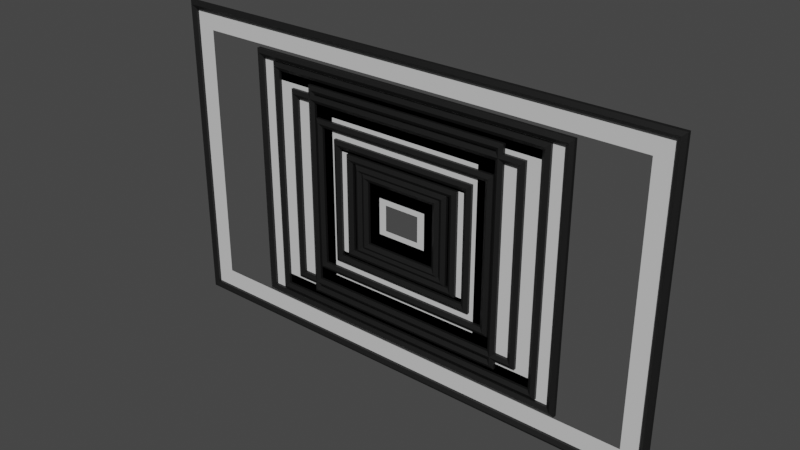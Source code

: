 # Source: simplePictureFrames.blend  (saved by Blender 3.1.7; exported with 4.5.12 LTS)
import bpy
from mathutils import Matrix  # noqa: F401  (used for matrix-valued properties, if any)

bpy.ops.wm.read_factory_settings(use_empty=True)
scene = bpy.context.scene
scene.name = 'Scene'

# ---- collections
col_collection = bpy.data.collections.new('Collection'); scene.collection.children.link(col_collection)

# ---- materials (node trees are filled in below, after node groups)
mat_blackplastic = bpy.data.materials.new('blackPlastic')
mat_blackplastic.use_transparent_shadow = False
mat_whitematte = bpy.data.materials.new('whiteMatte')
mat_whitematte.use_transparent_shadow = False

# ---- material node trees
mat_blackplastic.use_nodes = True; mat_blackplastic.node_tree.nodes.clear()
_N = mat_blackplastic.node_tree.nodes; _L = mat_blackplastic.node_tree.links
n0 = _N.new('ShaderNodeBsdfPrincipled'); n0.name = 'Principled BSDF'; n0.location = (10, 300)
n0.distribution = 'GGX'
n0.subsurface_method = 'RANDOM_WALK_SKIN'
n0.inputs[0].default_value = (0.005988, 0.005988, 0.005988, 1.0)
n0.inputs[3].default_value = 1.45
n0.inputs[27].default_value = (0.0, 0.0, 0.0, 1.0)
n0.inputs[28].default_value = 1.0
n1 = _N.new('ShaderNodeOutputMaterial'); n1.name = 'Material Output'; n1.location = (300, 300)
_L.new(n0.outputs[0], n1.inputs[0])
n1.is_active_output = True
mat_whitematte.use_nodes = True; mat_whitematte.node_tree.nodes.clear()
_N = mat_whitematte.node_tree.nodes; _L = mat_whitematte.node_tree.links
n0 = _N.new('ShaderNodeBsdfPrincipled'); n0.name = 'Principled BSDF'; n0.location = (10, 300)
n0.distribution = 'GGX'
n0.subsurface_method = 'RANDOM_WALK_SKIN'
n0.inputs[0].default_value = (0.6638, 0.6638, 0.6638, 1.0)
n0.inputs[2].default_value = 0.8
n0.inputs[3].default_value = 1.45
n0.inputs[27].default_value = (0.0, 0.0, 0.0, 1.0)
n0.inputs[28].default_value = 1.0
n1 = _N.new('ShaderNodeOutputMaterial'); n1.name = 'Material Output'; n1.location = (300, 300)
_L.new(n0.outputs[0], n1.inputs[0])
n1.is_active_output = True

# ---- world
world_world = bpy.data.worlds.new('World'); scene.world = world_world
world_world.use_nodes = True; world_world.node_tree.nodes.clear()
_N = world_world.node_tree.nodes; _L = world_world.node_tree.links
n0 = _N.new('ShaderNodeOutputWorld'); n0.name = 'World Output'; n0.location = (300, 300)
n1 = _N.new('ShaderNodeBackground'); n1.name = 'Background'; n1.location = (10, 300)
n1.inputs[0].default_value = (0.05088, 0.05088, 0.05088, 1.0)
_L.new(n1.outputs[0], n0.inputs[0])
n0.is_active_output = True
world_world.color = (0.05088, 0.05088, 0.05088)
world_world.use_sun_shadow = False
world_world.sun_shadow_jitter_overblur = 0.0

# ---- meshes
me_simpleframea0 = bpy.data.meshes.new('simpleFrameA0')
me_simpleframea0.from_pydata([(0.5945, -0.004, -0.4205), (0.5945, -0.004, 0.4205), (0.0, -0.004, -0.4205), (0.0, -0.004, 0.4205), (0.6707, -0.015, 0.4967), (0.0, -0.015, 0.4967), (0.6707, -0.015, -0.4967), (0.0, -0.015, -0.4967), (0.7007, -0.015, 0.5267), (0.0, -0.015, 0.5267), (0.7007, -0.015, -0.5267), (0.0, -0.015, -0.5267), (0.6857, -0.0244, 0.5117), (0.0, -0.0244, 0.5117), (0.0, -0.0244, -0.5117), (0.6857, -0.0244, -0.5117), (0.6707, -0.004, 0.4967), (0.0, -0.004, 0.4967), (0.0, -0.004, -0.4967), (0.6707, -0.004, -0.4967), (0.6707, -0.004, 0.4967), (0.0, -0.004, 0.4967), (0.6707, -0.004, -0.4967), (0.0, -0.004, -0.4967), (0.7007, 0.0, 0.5267), (0.0, 0.0, 0.5267), (0.7007, 0.0, -0.5267), (0.0, 0.0, -0.5267), (-0.5945, -0.004, -0.4205), (-0.5945, -0.004, 0.4205), (-0.6707, -0.015, 0.4967), (-0.6707, -0.015, -0.4967), (-0.7007, -0.015, 0.5267), (-0.7007, -0.015, -0.5267), (-0.6857, -0.0244, 0.5117), (-0.6857, -0.0244, -0.5117), (-0.6707, -0.004, 0.4967), (-0.6707, -0.004, -0.4967), (-0.6707, -0.004, 0.4967), (-0.6707, -0.004, -0.4967), (-0.7007, 0.0, 0.5267), (-0.7007, 0.0, -0.5267)], [], [(3, 1, 16, 17), (0, 2, 18, 19), (0, 19, 16, 1), (13, 12, 8, 9), (15, 14, 11, 10), (15, 10, 8, 12), (6, 15, 12, 4), (6, 7, 14, 15), (5, 4, 12, 13), (7, 6, 22, 23), (10, 11, 27, 26), (4, 5, 21, 20), (8, 10, 26, 24), (6, 4, 20, 22), (9, 8, 24, 25), (3, 17, 36, 29), (28, 37, 18, 2), (28, 29, 36, 37), (13, 9, 32, 34), (35, 33, 11, 14), (35, 34, 32, 33), (31, 30, 34, 35), (31, 35, 14, 7), (5, 13, 34, 30), (7, 23, 39, 31), (33, 41, 27, 11), (30, 38, 21, 5), (32, 40, 41, 33), (31, 39, 38, 30), (9, 25, 40, 32)])
me_simpleframea0.polygons.foreach_set('material_index', [1, 1, 1, 0, 0, 0, 0, 0, 0, 0, 0, 0, 0, 0, 0, 1, 1, 1, 0, 0, 0, 0, 0, 0, 0, 0, 0, 0, 0, 0])
_uv = me_simpleframea0.uv_layers.new(name='UVMap')
_uv.uv.foreach_set('vector', [0.5, 1.0, 1.0, 1.0, 1.0, 1.0, 0.5, 1.0, 1.0, 0.0, 0.5, 0.0, 0.5, 0.0, 1.0, 0.0, 1.0, 0.0, 1.0, 0.0, 1.0, 1.0, 1.0, 1.0, 0.5, 1.0, 1.0, 1.0, 1.0, 1.0, 0.5, 1.0, 1.0, 0.0, 0.5, 0.0, 0.5, 0.0, 1.0, 0.0, 1.0, 0.0, 1.0, 0.0, 1.0, 1.0, 1.0, 1.0, 1.0, 0.0, 1.0, 0.0, 1.0, 1.0, 1.0, 1.0, 1.0, 0.0, 0.5, 0.0, 0.5, 0.0, 1.0, 0.0, 0.5, 1.0, 1.0, 1.0, 1.0, 1.0, 0.5, 1.0, 0.5, 0.0, 1.0, 0.0, 1.0, 0.0, 0.5, 0.0, 1.0, 0.0, 0.5, 0.0, 0.5, 0.0, 1.0, 0.0, 1.0, 1.0, 0.5, 1.0, 0.5, 1.0, 1.0, 1.0, 1.0, 1.0, 1.0, 0.0, 1.0, 0.0, 1.0, 1.0, 1.0, 0.0, 1.0, 1.0, 1.0, 1.0, 1.0, 0.0, 0.5, 1.0, 1.0, 1.0, 1.0, 1.0, 0.5, 1.0, 0.5, 1.0, 0.5, 1.0, 1.0, 1.0, 1.0, 1.0, 1.0, 0.0, 1.0, 0.0, 0.5, 0.0, 0.5, 0.0, 1.0, 0.0, 1.0, 1.0, 1.0, 1.0, 1.0, 0.0, 0.5, 1.0, 0.5, 1.0, 1.0, 1.0, 1.0, 1.0, 1.0, 0.0, 1.0, 0.0, 0.5, 0.0, 0.5, 0.0, 1.0, 0.0, 1.0, 1.0, 1.0, 1.0, 1.0, 0.0, 1.0, 0.0, 1.0, 1.0, 1.0, 1.0, 1.0, 0.0, 1.0, 0.0, 1.0, 0.0, 0.5, 0.0, 0.5, 0.0, 0.5, 1.0, 0.5, 1.0, 1.0, 1.0, 1.0, 1.0, 0.5, 0.0, 0.5, 0.0, 1.0, 0.0, 1.0, 0.0, 1.0, 0.0, 1.0, 0.0, 0.5, 0.0, 0.5, 0.0, 1.0, 1.0, 1.0, 1.0, 0.5, 1.0, 0.5, 1.0, 1.0, 1.0, 1.0, 1.0, 1.0, 0.0, 1.0, 0.0, 1.0, 0.0, 1.0, 0.0, 1.0, 1.0, 1.0, 1.0, 0.5, 1.0, 0.5, 1.0, 1.0, 1.0, 1.0, 1.0])
me_simpleframea0.materials.append(mat_blackplastic)
me_simpleframea0.materials.append(mat_whitematte)
me_simpleframea0.use_remesh_fix_poles = True
me_simpleframea0.use_remesh_preserve_attributes = False
me_simpleframea0.update()
me_simpleframea1 = bpy.data.meshes.new('simpleFrameA1')
me_simpleframea1.from_pydata([(0.4205, -0.004, -0.297), (0.4205, -0.004, 0.297), (0.0, -0.004, -0.297), (0.0, -0.004, 0.297), (0.4967, -0.015, 0.3732), (0.0, -0.015, 0.3732), (0.4967, -0.015, -0.3732), (0.0, -0.015, -0.3732), (0.5267, -0.015, 0.4032), (0.0, -0.015, 0.4032), (0.5267, -0.015, -0.4032), (0.0, -0.015, -0.4032), (0.5117, -0.0244, 0.3882), (0.0, -0.0244, 0.3882), (0.0, -0.0244, -0.3882), (0.5117, -0.0244, -0.3882), (0.4967, -0.004, 0.3732), (0.0, -0.004, 0.3732), (0.0, -0.004, -0.3732), (0.4967, -0.004, -0.3732), (0.4967, -0.004, 0.3732), (0.0, -0.004, 0.3732), (0.4967, -0.004, -0.3732), (0.0, -0.004, -0.3732), (0.5267, 0.0, 0.4032), (0.0, 0.0, 0.4032), (0.5267, 0.0, -0.4032), (0.0, 0.0, -0.4032), (-0.4205, -0.004, -0.297), (-0.4205, -0.004, 0.297), (-0.4967, -0.015, 0.3732), (-0.4967, -0.015, -0.3732), (-0.5267, -0.015, 0.4032), (-0.5267, -0.015, -0.4032), (-0.5117, -0.0244, 0.3882), (-0.5117, -0.0244, -0.3882), (-0.4967, -0.004, 0.3732), (-0.4967, -0.004, -0.3732), (-0.4967, -0.004, 0.3732), (-0.4967, -0.004, -0.3732), (-0.5267, 0.0, 0.4032), (-0.5267, 0.0, -0.4032)], [], [(3, 1, 16, 17), (0, 2, 18, 19), (0, 19, 16, 1), (13, 12, 8, 9), (15, 14, 11, 10), (15, 10, 8, 12), (6, 15, 12, 4), (6, 7, 14, 15), (5, 4, 12, 13), (7, 6, 22, 23), (10, 11, 27, 26), (4, 5, 21, 20), (8, 10, 26, 24), (6, 4, 20, 22), (9, 8, 24, 25), (3, 17, 36, 29), (28, 37, 18, 2), (28, 29, 36, 37), (13, 9, 32, 34), (35, 33, 11, 14), (35, 34, 32, 33), (31, 30, 34, 35), (31, 35, 14, 7), (5, 13, 34, 30), (7, 23, 39, 31), (33, 41, 27, 11), (30, 38, 21, 5), (32, 40, 41, 33), (31, 39, 38, 30), (9, 25, 40, 32)])
me_simpleframea1.polygons.foreach_set('material_index', [1, 1, 1, 0, 0, 0, 0, 0, 0, 0, 0, 0, 0, 0, 0, 1, 1, 1, 0, 0, 0, 0, 0, 0, 0, 0, 0, 0, 0, 0])
_uv = me_simpleframea1.uv_layers.new(name='UVMap')
_uv.uv.foreach_set('vector', [0.5, 1.0, 1.0, 1.0, 1.0, 1.0, 0.5, 1.0, 1.0, 0.0, 0.5, 0.0, 0.5, 0.0, 1.0, 0.0, 1.0, 0.0, 1.0, 0.0, 1.0, 1.0, 1.0, 1.0, 0.5, 1.0, 1.0, 1.0, 1.0, 1.0, 0.5, 1.0, 1.0, 0.0, 0.5, 0.0, 0.5, 0.0, 1.0, 0.0, 1.0, 0.0, 1.0, 0.0, 1.0, 1.0, 1.0, 1.0, 1.0, 0.0, 1.0, 0.0, 1.0, 1.0, 1.0, 1.0, 1.0, 0.0, 0.5, 0.0, 0.5, 0.0, 1.0, 0.0, 0.5, 1.0, 1.0, 1.0, 1.0, 1.0, 0.5, 1.0, 0.5, 0.0, 1.0, 0.0, 1.0, 0.0, 0.5, 0.0, 1.0, 0.0, 0.5, 0.0, 0.5, 0.0, 1.0, 0.0, 1.0, 1.0, 0.5, 1.0, 0.5, 1.0, 1.0, 1.0, 1.0, 1.0, 1.0, 0.0, 1.0, 0.0, 1.0, 1.0, 1.0, 0.0, 1.0, 1.0, 1.0, 1.0, 1.0, 0.0, 0.5, 1.0, 1.0, 1.0, 1.0, 1.0, 0.5, 1.0, 0.5, 1.0, 0.5, 1.0, 1.0, 1.0, 1.0, 1.0, 1.0, 0.0, 1.0, 0.0, 0.5, 0.0, 0.5, 0.0, 1.0, 0.0, 1.0, 1.0, 1.0, 1.0, 1.0, 0.0, 0.5, 1.0, 0.5, 1.0, 1.0, 1.0, 1.0, 1.0, 1.0, 0.0, 1.0, 0.0, 0.5, 0.0, 0.5, 0.0, 1.0, 0.0, 1.0, 1.0, 1.0, 1.0, 1.0, 0.0, 1.0, 0.0, 1.0, 1.0, 1.0, 1.0, 1.0, 0.0, 1.0, 0.0, 1.0, 0.0, 0.5, 0.0, 0.5, 0.0, 0.5, 1.0, 0.5, 1.0, 1.0, 1.0, 1.0, 1.0, 0.5, 0.0, 0.5, 0.0, 1.0, 0.0, 1.0, 0.0, 1.0, 0.0, 1.0, 0.0, 0.5, 0.0, 0.5, 0.0, 1.0, 1.0, 1.0, 1.0, 0.5, 1.0, 0.5, 1.0, 1.0, 1.0, 1.0, 1.0, 1.0, 0.0, 1.0, 0.0, 1.0, 0.0, 1.0, 0.0, 1.0, 1.0, 1.0, 1.0, 0.5, 1.0, 0.5, 1.0, 1.0, 1.0, 1.0, 1.0])
me_simpleframea1.materials.append(mat_blackplastic)
me_simpleframea1.materials.append(mat_whitematte)
me_simpleframea1.use_remesh_fix_poles = True
me_simpleframea1.use_remesh_preserve_attributes = False
me_simpleframea1.update()
me_simpleframea2 = bpy.data.meshes.new('simpleFrameA2')
me_simpleframea2.from_pydata([(0.297, -0.004, -0.21), (0.297, -0.004, 0.21), (0.0, -0.004, -0.21), (0.0, -0.004, 0.21), (0.3732, -0.015, 0.2862), (0.0, -0.015, 0.2862), (0.3732, -0.015, -0.2862), (0.0, -0.015, -0.2862), (0.4032, -0.015, 0.3162), (0.0, -0.015, 0.3162), (0.4032, -0.015, -0.3162), (0.0, -0.015, -0.3162), (0.3882, -0.0244, 0.3012), (0.0, -0.0244, 0.3012), (0.0, -0.0244, -0.3012), (0.3882, -0.0244, -0.3012), (0.3732, -0.004, 0.2862), (0.0, -0.004, 0.2862), (0.0, -0.004, -0.2862), (0.3732, -0.004, -0.2862), (0.3732, -0.004, 0.2862), (0.0, -0.004, 0.2862), (0.3732, -0.004, -0.2862), (0.0, -0.004, -0.2862), (0.4032, 0.0, 0.3162), (0.0, 0.0, 0.3162), (0.4032, 0.0, -0.3162), (0.0, 0.0, -0.3162), (-0.297, -0.004, -0.21), (-0.297, -0.004, 0.21), (-0.3732, -0.015, 0.2862), (-0.3732, -0.015, -0.2862), (-0.4032, -0.015, 0.3162), (-0.4032, -0.015, -0.3162), (-0.3882, -0.0244, 0.3012), (-0.3882, -0.0244, -0.3012), (-0.3732, -0.004, 0.2862), (-0.3732, -0.004, -0.2862), (-0.3732, -0.004, 0.2862), (-0.3732, -0.004, -0.2862), (-0.4032, 0.0, 0.3162), (-0.4032, 0.0, -0.3162)], [], [(3, 1, 16, 17), (0, 2, 18, 19), (0, 19, 16, 1), (13, 12, 8, 9), (15, 14, 11, 10), (15, 10, 8, 12), (6, 15, 12, 4), (6, 7, 14, 15), (5, 4, 12, 13), (7, 6, 22, 23), (10, 11, 27, 26), (4, 5, 21, 20), (8, 10, 26, 24), (6, 4, 20, 22), (9, 8, 24, 25), (3, 17, 36, 29), (28, 37, 18, 2), (28, 29, 36, 37), (13, 9, 32, 34), (35, 33, 11, 14), (35, 34, 32, 33), (31, 30, 34, 35), (31, 35, 14, 7), (5, 13, 34, 30), (7, 23, 39, 31), (33, 41, 27, 11), (30, 38, 21, 5), (32, 40, 41, 33), (31, 39, 38, 30), (9, 25, 40, 32)])
me_simpleframea2.polygons.foreach_set('material_index', [1, 1, 1, 0, 0, 0, 0, 0, 0, 0, 0, 0, 0, 0, 0, 1, 1, 1, 0, 0, 0, 0, 0, 0, 0, 0, 0, 0, 0, 0])
_uv = me_simpleframea2.uv_layers.new(name='UVMap')
_uv.uv.foreach_set('vector', [0.5, 1.0, 1.0, 1.0, 1.0, 1.0, 0.5, 1.0, 1.0, 0.0, 0.5, 0.0, 0.5, 0.0, 1.0, 0.0, 1.0, 0.0, 1.0, 0.0, 1.0, 1.0, 1.0, 1.0, 0.5, 1.0, 1.0, 1.0, 1.0, 1.0, 0.5, 1.0, 1.0, 0.0, 0.5, 0.0, 0.5, 0.0, 1.0, 0.0, 1.0, 0.0, 1.0, 0.0, 1.0, 1.0, 1.0, 1.0, 1.0, 0.0, 1.0, 0.0, 1.0, 1.0, 1.0, 1.0, 1.0, 0.0, 0.5, 0.0, 0.5, 0.0, 1.0, 0.0, 0.5, 1.0, 1.0, 1.0, 1.0, 1.0, 0.5, 1.0, 0.5, 0.0, 1.0, 0.0, 1.0, 0.0, 0.5, 0.0, 1.0, 0.0, 0.5, 0.0, 0.5, 0.0, 1.0, 0.0, 1.0, 1.0, 0.5, 1.0, 0.5, 1.0, 1.0, 1.0, 1.0, 1.0, 1.0, 0.0, 1.0, 0.0, 1.0, 1.0, 1.0, 0.0, 1.0, 1.0, 1.0, 1.0, 1.0, 0.0, 0.5, 1.0, 1.0, 1.0, 1.0, 1.0, 0.5, 1.0, 0.5, 1.0, 0.5, 1.0, 1.0, 1.0, 1.0, 1.0, 1.0, 0.0, 1.0, 0.0, 0.5, 0.0, 0.5, 0.0, 1.0, 0.0, 1.0, 1.0, 1.0, 1.0, 1.0, 0.0, 0.5, 1.0, 0.5, 1.0, 1.0, 1.0, 1.0, 1.0, 1.0, 0.0, 1.0, 0.0, 0.5, 0.0, 0.5, 0.0, 1.0, 0.0, 1.0, 1.0, 1.0, 1.0, 1.0, 0.0, 1.0, 0.0, 1.0, 1.0, 1.0, 1.0, 1.0, 0.0, 1.0, 0.0, 1.0, 0.0, 0.5, 0.0, 0.5, 0.0, 0.5, 1.0, 0.5, 1.0, 1.0, 1.0, 1.0, 1.0, 0.5, 0.0, 0.5, 0.0, 1.0, 0.0, 1.0, 0.0, 1.0, 0.0, 1.0, 0.0, 0.5, 0.0, 0.5, 0.0, 1.0, 1.0, 1.0, 1.0, 0.5, 1.0, 0.5, 1.0, 1.0, 1.0, 1.0, 1.0, 1.0, 0.0, 1.0, 0.0, 1.0, 0.0, 1.0, 0.0, 1.0, 1.0, 1.0, 1.0, 0.5, 1.0, 0.5, 1.0, 1.0, 1.0, 1.0, 1.0])
me_simpleframea2.materials.append(mat_blackplastic)
me_simpleframea2.materials.append(mat_whitematte)
me_simpleframea2.use_remesh_fix_poles = True
me_simpleframea2.use_remesh_preserve_attributes = False
me_simpleframea2.update()
me_simpleframea3 = bpy.data.meshes.new('simpleFrameA3')
me_simpleframea3.from_pydata([(0.21, -0.004, -0.1485), (0.21, -0.004, 0.1485), (0.0, -0.004, -0.1485), (0.0, -0.004, 0.1485), (0.2862, -0.015, 0.2247), (0.0, -0.015, 0.2247), (0.2862, -0.015, -0.2247), (0.0, -0.015, -0.2247), (0.3162, -0.015, 0.2547), (0.0, -0.015, 0.2547), (0.3162, -0.015, -0.2547), (0.0, -0.015, -0.2547), (0.3012, -0.0244, 0.2397), (0.0, -0.0244, 0.2397), (0.0, -0.0244, -0.2397), (0.3012, -0.0244, -0.2397), (0.2862, -0.004, 0.2247), (0.0, -0.004, 0.2247), (0.0, -0.004, -0.2247), (0.2862, -0.004, -0.2247), (0.2862, -0.004, 0.2247), (0.0, -0.004, 0.2247), (0.2862, -0.004, -0.2247), (0.0, -0.004, -0.2247), (0.3162, 0.0, 0.2547), (0.0, 0.0, 0.2547), (0.3162, 0.0, -0.2547), (0.0, 0.0, -0.2547), (-0.21, -0.004, -0.1485), (-0.21, -0.004, 0.1485), (-0.2862, -0.015, 0.2247), (-0.2862, -0.015, -0.2247), (-0.3162, -0.015, 0.2547), (-0.3162, -0.015, -0.2547), (-0.3012, -0.0244, 0.2397), (-0.3012, -0.0244, -0.2397), (-0.2862, -0.004, 0.2247), (-0.2862, -0.004, -0.2247), (-0.2862, -0.004, 0.2247), (-0.2862, -0.004, -0.2247), (-0.3162, 0.0, 0.2547), (-0.3162, 0.0, -0.2547)], [], [(3, 1, 16, 17), (0, 2, 18, 19), (0, 19, 16, 1), (13, 12, 8, 9), (15, 14, 11, 10), (15, 10, 8, 12), (6, 15, 12, 4), (6, 7, 14, 15), (5, 4, 12, 13), (7, 6, 22, 23), (10, 11, 27, 26), (4, 5, 21, 20), (8, 10, 26, 24), (6, 4, 20, 22), (9, 8, 24, 25), (3, 17, 36, 29), (28, 37, 18, 2), (28, 29, 36, 37), (13, 9, 32, 34), (35, 33, 11, 14), (35, 34, 32, 33), (31, 30, 34, 35), (31, 35, 14, 7), (5, 13, 34, 30), (7, 23, 39, 31), (33, 41, 27, 11), (30, 38, 21, 5), (32, 40, 41, 33), (31, 39, 38, 30), (9, 25, 40, 32)])
me_simpleframea3.polygons.foreach_set('material_index', [1, 1, 1, 0, 0, 0, 0, 0, 0, 0, 0, 0, 0, 0, 0, 1, 1, 1, 0, 0, 0, 0, 0, 0, 0, 0, 0, 0, 0, 0])
_uv = me_simpleframea3.uv_layers.new(name='UVMap')
_uv.uv.foreach_set('vector', [0.5, 1.0, 1.0, 1.0, 1.0, 1.0, 0.5, 1.0, 1.0, 0.0, 0.5, 0.0, 0.5, 0.0, 1.0, 0.0, 1.0, 0.0, 1.0, 0.0, 1.0, 1.0, 1.0, 1.0, 0.5, 1.0, 1.0, 1.0, 1.0, 1.0, 0.5, 1.0, 1.0, 0.0, 0.5, 0.0, 0.5, 0.0, 1.0, 0.0, 1.0, 0.0, 1.0, 0.0, 1.0, 1.0, 1.0, 1.0, 1.0, 0.0, 1.0, 0.0, 1.0, 1.0, 1.0, 1.0, 1.0, 0.0, 0.5, 0.0, 0.5, 0.0, 1.0, 0.0, 0.5, 1.0, 1.0, 1.0, 1.0, 1.0, 0.5, 1.0, 0.5, 0.0, 1.0, 0.0, 1.0, 0.0, 0.5, 0.0, 1.0, 0.0, 0.5, 0.0, 0.5, 0.0, 1.0, 0.0, 1.0, 1.0, 0.5, 1.0, 0.5, 1.0, 1.0, 1.0, 1.0, 1.0, 1.0, 0.0, 1.0, 0.0, 1.0, 1.0, 1.0, 0.0, 1.0, 1.0, 1.0, 1.0, 1.0, 0.0, 0.5, 1.0, 1.0, 1.0, 1.0, 1.0, 0.5, 1.0, 0.5, 1.0, 0.5, 1.0, 1.0, 1.0, 1.0, 1.0, 1.0, 0.0, 1.0, 0.0, 0.5, 0.0, 0.5, 0.0, 1.0, 0.0, 1.0, 1.0, 1.0, 1.0, 1.0, 0.0, 0.5, 1.0, 0.5, 1.0, 1.0, 1.0, 1.0, 1.0, 1.0, 0.0, 1.0, 0.0, 0.5, 0.0, 0.5, 0.0, 1.0, 0.0, 1.0, 1.0, 1.0, 1.0, 1.0, 0.0, 1.0, 0.0, 1.0, 1.0, 1.0, 1.0, 1.0, 0.0, 1.0, 0.0, 1.0, 0.0, 0.5, 0.0, 0.5, 0.0, 0.5, 1.0, 0.5, 1.0, 1.0, 1.0, 1.0, 1.0, 0.5, 0.0, 0.5, 0.0, 1.0, 0.0, 1.0, 0.0, 1.0, 0.0, 1.0, 0.0, 0.5, 0.0, 0.5, 0.0, 1.0, 1.0, 1.0, 1.0, 0.5, 1.0, 0.5, 1.0, 1.0, 1.0, 1.0, 1.0, 1.0, 0.0, 1.0, 0.0, 1.0, 0.0, 1.0, 0.0, 1.0, 1.0, 1.0, 1.0, 0.5, 1.0, 0.5, 1.0, 1.0, 1.0, 1.0, 1.0])
me_simpleframea3.materials.append(mat_blackplastic)
me_simpleframea3.materials.append(mat_whitematte)
me_simpleframea3.use_remesh_fix_poles = True
me_simpleframea3.use_remesh_preserve_attributes = False
me_simpleframea3.update()
me_simpleframea4 = bpy.data.meshes.new('simpleFrameA4')
me_simpleframea4.from_pydata([(0.1485, -0.004, -0.105), (0.1485, -0.004, 0.105), (0.0, -0.004, -0.105), (0.0, -0.004, 0.105), (0.2247, -0.015, 0.1812), (0.0, -0.015, 0.1812), (0.2247, -0.015, -0.1812), (0.0, -0.015, -0.1812), (0.2547, -0.015, 0.2112), (0.0, -0.015, 0.2112), (0.2547, -0.015, -0.2112), (0.0, -0.015, -0.2112), (0.2397, -0.0244, 0.1962), (0.0, -0.0244, 0.1962), (0.0, -0.0244, -0.1962), (0.2397, -0.0244, -0.1962), (0.2247, -0.004, 0.1812), (0.0, -0.004, 0.1812), (0.0, -0.004, -0.1812), (0.2247, -0.004, -0.1812), (0.2247, -0.004, 0.1812), (0.0, -0.004, 0.1812), (0.2247, -0.004, -0.1812), (0.0, -0.004, -0.1812), (0.2547, 0.0, 0.2112), (0.0, 0.0, 0.2112), (0.2547, 0.0, -0.2112), (0.0, 0.0, -0.2112), (-0.1485, -0.004, -0.105), (-0.1485, -0.004, 0.105), (-0.2247, -0.015, 0.1812), (-0.2247, -0.015, -0.1812), (-0.2547, -0.015, 0.2112), (-0.2547, -0.015, -0.2112), (-0.2397, -0.0244, 0.1962), (-0.2397, -0.0244, -0.1962), (-0.2247, -0.004, 0.1812), (-0.2247, -0.004, -0.1812), (-0.2247, -0.004, 0.1812), (-0.2247, -0.004, -0.1812), (-0.2547, 0.0, 0.2112), (-0.2547, 0.0, -0.2112)], [], [(3, 1, 16, 17), (0, 2, 18, 19), (0, 19, 16, 1), (13, 12, 8, 9), (15, 14, 11, 10), (15, 10, 8, 12), (6, 15, 12, 4), (6, 7, 14, 15), (5, 4, 12, 13), (7, 6, 22, 23), (10, 11, 27, 26), (4, 5, 21, 20), (8, 10, 26, 24), (6, 4, 20, 22), (9, 8, 24, 25), (3, 17, 36, 29), (28, 37, 18, 2), (28, 29, 36, 37), (13, 9, 32, 34), (35, 33, 11, 14), (35, 34, 32, 33), (31, 30, 34, 35), (31, 35, 14, 7), (5, 13, 34, 30), (7, 23, 39, 31), (33, 41, 27, 11), (30, 38, 21, 5), (32, 40, 41, 33), (31, 39, 38, 30), (9, 25, 40, 32)])
me_simpleframea4.polygons.foreach_set('material_index', [1, 1, 1, 0, 0, 0, 0, 0, 0, 0, 0, 0, 0, 0, 0, 1, 1, 1, 0, 0, 0, 0, 0, 0, 0, 0, 0, 0, 0, 0])
_uv = me_simpleframea4.uv_layers.new(name='UVMap')
_uv.uv.foreach_set('vector', [0.5, 1.0, 1.0, 1.0, 1.0, 1.0, 0.5, 1.0, 1.0, 0.0, 0.5, 0.0, 0.5, 0.0, 1.0, 0.0, 1.0, 0.0, 1.0, 0.0, 1.0, 1.0, 1.0, 1.0, 0.5, 1.0, 1.0, 1.0, 1.0, 1.0, 0.5, 1.0, 1.0, 0.0, 0.5, 0.0, 0.5, 0.0, 1.0, 0.0, 1.0, 0.0, 1.0, 0.0, 1.0, 1.0, 1.0, 1.0, 1.0, 0.0, 1.0, 0.0, 1.0, 1.0, 1.0, 1.0, 1.0, 0.0, 0.5, 0.0, 0.5, 0.0, 1.0, 0.0, 0.5, 1.0, 1.0, 1.0, 1.0, 1.0, 0.5, 1.0, 0.5, 0.0, 1.0, 0.0, 1.0, 0.0, 0.5, 0.0, 1.0, 0.0, 0.5, 0.0, 0.5, 0.0, 1.0, 0.0, 1.0, 1.0, 0.5, 1.0, 0.5, 1.0, 1.0, 1.0, 1.0, 1.0, 1.0, 0.0, 1.0, 0.0, 1.0, 1.0, 1.0, 0.0, 1.0, 1.0, 1.0, 1.0, 1.0, 0.0, 0.5, 1.0, 1.0, 1.0, 1.0, 1.0, 0.5, 1.0, 0.5, 1.0, 0.5, 1.0, 1.0, 1.0, 1.0, 1.0, 1.0, 0.0, 1.0, 0.0, 0.5, 0.0, 0.5, 0.0, 1.0, 0.0, 1.0, 1.0, 1.0, 1.0, 1.0, 0.0, 0.5, 1.0, 0.5, 1.0, 1.0, 1.0, 1.0, 1.0, 1.0, 0.0, 1.0, 0.0, 0.5, 0.0, 0.5, 0.0, 1.0, 0.0, 1.0, 1.0, 1.0, 1.0, 1.0, 0.0, 1.0, 0.0, 1.0, 1.0, 1.0, 1.0, 1.0, 0.0, 1.0, 0.0, 1.0, 0.0, 0.5, 0.0, 0.5, 0.0, 0.5, 1.0, 0.5, 1.0, 1.0, 1.0, 1.0, 1.0, 0.5, 0.0, 0.5, 0.0, 1.0, 0.0, 1.0, 0.0, 1.0, 0.0, 1.0, 0.0, 0.5, 0.0, 0.5, 0.0, 1.0, 1.0, 1.0, 1.0, 0.5, 1.0, 0.5, 1.0, 1.0, 1.0, 1.0, 1.0, 1.0, 0.0, 1.0, 0.0, 1.0, 0.0, 1.0, 0.0, 1.0, 1.0, 1.0, 1.0, 0.5, 1.0, 0.5, 1.0, 1.0, 1.0, 1.0, 1.0])
me_simpleframea4.materials.append(mat_blackplastic)
me_simpleframea4.materials.append(mat_whitematte)
me_simpleframea4.use_remesh_fix_poles = True
me_simpleframea4.use_remesh_preserve_attributes = False
me_simpleframea4.update()
me_simpleframea5 = bpy.data.meshes.new('simpleFrameA5')
me_simpleframea5.from_pydata([(0.105, -0.004, -0.075), (0.105, -0.004, 0.075), (0.0, -0.004, -0.075), (0.0, -0.004, 0.075), (0.1812, -0.015, 0.1512), (0.0, -0.015, 0.1512), (0.1812, -0.015, -0.1512), (0.0, -0.015, -0.1512), (0.2112, -0.015, 0.1812), (0.0, -0.015, 0.1812), (0.2112, -0.015, -0.1812), (0.0, -0.015, -0.1812), (0.1962, -0.0244, 0.1662), (0.0, -0.0244, 0.1662), (0.0, -0.0244, -0.1662), (0.1962, -0.0244, -0.1662), (0.1812, -0.004, 0.1512), (0.0, -0.004, 0.1512), (0.0, -0.004, -0.1512), (0.1812, -0.004, -0.1512), (0.1812, -0.004, 0.1512), (0.0, -0.004, 0.1512), (0.1812, -0.004, -0.1512), (0.0, -0.004, -0.1512), (0.2112, 0.0, 0.1812), (0.0, 0.0, 0.1812), (0.2112, 0.0, -0.1812), (0.0, 0.0, -0.1812), (-0.105, -0.004, -0.075), (-0.105, -0.004, 0.075), (-0.1812, -0.015, 0.1512), (-0.1812, -0.015, -0.1512), (-0.2112, -0.015, 0.1812), (-0.2112, -0.015, -0.1812), (-0.1962, -0.0244, 0.1662), (-0.1962, -0.0244, -0.1662), (-0.1812, -0.004, 0.1512), (-0.1812, -0.004, -0.1512), (-0.1812, -0.004, 0.1512), (-0.1812, -0.004, -0.1512), (-0.2112, 0.0, 0.1812), (-0.2112, 0.0, -0.1812)], [], [(3, 1, 16, 17), (0, 2, 18, 19), (0, 19, 16, 1), (13, 12, 8, 9), (15, 14, 11, 10), (15, 10, 8, 12), (6, 15, 12, 4), (6, 7, 14, 15), (5, 4, 12, 13), (7, 6, 22, 23), (10, 11, 27, 26), (4, 5, 21, 20), (8, 10, 26, 24), (6, 4, 20, 22), (9, 8, 24, 25), (3, 17, 36, 29), (28, 37, 18, 2), (28, 29, 36, 37), (13, 9, 32, 34), (35, 33, 11, 14), (35, 34, 32, 33), (31, 30, 34, 35), (31, 35, 14, 7), (5, 13, 34, 30), (7, 23, 39, 31), (33, 41, 27, 11), (30, 38, 21, 5), (32, 40, 41, 33), (31, 39, 38, 30), (9, 25, 40, 32)])
me_simpleframea5.polygons.foreach_set('material_index', [1, 1, 1, 0, 0, 0, 0, 0, 0, 0, 0, 0, 0, 0, 0, 1, 1, 1, 0, 0, 0, 0, 0, 0, 0, 0, 0, 0, 0, 0])
_uv = me_simpleframea5.uv_layers.new(name='UVMap')
_uv.uv.foreach_set('vector', [0.5, 1.0, 1.0, 1.0, 1.0, 1.0, 0.5, 1.0, 1.0, 0.0, 0.5, 0.0, 0.5, 0.0, 1.0, 0.0, 1.0, 0.0, 1.0, 0.0, 1.0, 1.0, 1.0, 1.0, 0.5, 1.0, 1.0, 1.0, 1.0, 1.0, 0.5, 1.0, 1.0, 0.0, 0.5, 0.0, 0.5, 0.0, 1.0, 0.0, 1.0, 0.0, 1.0, 0.0, 1.0, 1.0, 1.0, 1.0, 1.0, 0.0, 1.0, 0.0, 1.0, 1.0, 1.0, 1.0, 1.0, 0.0, 0.5, 0.0, 0.5, 0.0, 1.0, 0.0, 0.5, 1.0, 1.0, 1.0, 1.0, 1.0, 0.5, 1.0, 0.5, 0.0, 1.0, 0.0, 1.0, 0.0, 0.5, 0.0, 1.0, 0.0, 0.5, 0.0, 0.5, 0.0, 1.0, 0.0, 1.0, 1.0, 0.5, 1.0, 0.5, 1.0, 1.0, 1.0, 1.0, 1.0, 1.0, 0.0, 1.0, 0.0, 1.0, 1.0, 1.0, 0.0, 1.0, 1.0, 1.0, 1.0, 1.0, 0.0, 0.5, 1.0, 1.0, 1.0, 1.0, 1.0, 0.5, 1.0, 0.5, 1.0, 0.5, 1.0, 1.0, 1.0, 1.0, 1.0, 1.0, 0.0, 1.0, 0.0, 0.5, 0.0, 0.5, 0.0, 1.0, 0.0, 1.0, 1.0, 1.0, 1.0, 1.0, 0.0, 0.5, 1.0, 0.5, 1.0, 1.0, 1.0, 1.0, 1.0, 1.0, 0.0, 1.0, 0.0, 0.5, 0.0, 0.5, 0.0, 1.0, 0.0, 1.0, 1.0, 1.0, 1.0, 1.0, 0.0, 1.0, 0.0, 1.0, 1.0, 1.0, 1.0, 1.0, 0.0, 1.0, 0.0, 1.0, 0.0, 0.5, 0.0, 0.5, 0.0, 0.5, 1.0, 0.5, 1.0, 1.0, 1.0, 1.0, 1.0, 0.5, 0.0, 0.5, 0.0, 1.0, 0.0, 1.0, 0.0, 1.0, 0.0, 1.0, 0.0, 0.5, 0.0, 0.5, 0.0, 1.0, 1.0, 1.0, 1.0, 0.5, 1.0, 0.5, 1.0, 1.0, 1.0, 1.0, 1.0, 1.0, 0.0, 1.0, 0.0, 1.0, 0.0, 1.0, 0.0, 1.0, 1.0, 1.0, 1.0, 0.5, 1.0, 0.5, 1.0, 1.0, 1.0, 1.0, 1.0])
me_simpleframea5.materials.append(mat_blackplastic)
me_simpleframea5.materials.append(mat_whitematte)
me_simpleframea5.use_remesh_fix_poles = True
me_simpleframea5.use_remesh_preserve_attributes = False
me_simpleframea5.update()
me_simpleframea6 = bpy.data.meshes.new('simpleFrameA6')
me_simpleframea6.from_pydata([(0.074, -0.004, -0.0525), (0.074, -0.004, 0.0525), (0.0, -0.004, -0.0525), (0.0, -0.004, 0.0525), (0.1502, -0.015, 0.1287), (0.0, -0.015, 0.1287), (0.1502, -0.015, -0.1287), (0.0, -0.015, -0.1287), (0.1802, -0.015, 0.1587), (0.0, -0.015, 0.1587), (0.1802, -0.015, -0.1587), (0.0, -0.015, -0.1587), (0.1652, -0.0244, 0.1437), (0.0, -0.0244, 0.1437), (0.0, -0.0244, -0.1437), (0.1652, -0.0244, -0.1437), (0.1502, -0.004, 0.1287), (0.0, -0.004, 0.1287), (0.0, -0.004, -0.1287), (0.1502, -0.004, -0.1287), (0.1502, -0.004, 0.1287), (0.0, -0.004, 0.1287), (0.1502, -0.004, -0.1287), (0.0, -0.004, -0.1287), (0.1802, 0.0, 0.1587), (0.0, 0.0, 0.1587), (0.1802, 0.0, -0.1587), (0.0, 0.0, -0.1587), (-0.074, -0.004, -0.0525), (-0.074, -0.004, 0.0525), (-0.1502, -0.015, 0.1287), (-0.1502, -0.015, -0.1287), (-0.1802, -0.015, 0.1587), (-0.1802, -0.015, -0.1587), (-0.1652, -0.0244, 0.1437), (-0.1652, -0.0244, -0.1437), (-0.1502, -0.004, 0.1287), (-0.1502, -0.004, -0.1287), (-0.1502, -0.004, 0.1287), (-0.1502, -0.004, -0.1287), (-0.1802, 0.0, 0.1587), (-0.1802, 0.0, -0.1587)], [], [(3, 1, 16, 17), (0, 2, 18, 19), (0, 19, 16, 1), (13, 12, 8, 9), (15, 14, 11, 10), (15, 10, 8, 12), (6, 15, 12, 4), (6, 7, 14, 15), (5, 4, 12, 13), (7, 6, 22, 23), (10, 11, 27, 26), (4, 5, 21, 20), (8, 10, 26, 24), (6, 4, 20, 22), (9, 8, 24, 25), (3, 17, 36, 29), (28, 37, 18, 2), (28, 29, 36, 37), (13, 9, 32, 34), (35, 33, 11, 14), (35, 34, 32, 33), (31, 30, 34, 35), (31, 35, 14, 7), (5, 13, 34, 30), (7, 23, 39, 31), (33, 41, 27, 11), (30, 38, 21, 5), (32, 40, 41, 33), (31, 39, 38, 30), (9, 25, 40, 32)])
me_simpleframea6.polygons.foreach_set('material_index', [1, 1, 1, 0, 0, 0, 0, 0, 0, 0, 0, 0, 0, 0, 0, 1, 1, 1, 0, 0, 0, 0, 0, 0, 0, 0, 0, 0, 0, 0])
_uv = me_simpleframea6.uv_layers.new(name='UVMap')
_uv.uv.foreach_set('vector', [0.5, 1.0, 1.0, 1.0, 1.0, 1.0, 0.5, 1.0, 1.0, 0.0, 0.5, 0.0, 0.5, 0.0, 1.0, 0.0, 1.0, 0.0, 1.0, 0.0, 1.0, 1.0, 1.0, 1.0, 0.5, 1.0, 1.0, 1.0, 1.0, 1.0, 0.5, 1.0, 1.0, 0.0, 0.5, 0.0, 0.5, 0.0, 1.0, 0.0, 1.0, 0.0, 1.0, 0.0, 1.0, 1.0, 1.0, 1.0, 1.0, 0.0, 1.0, 0.0, 1.0, 1.0, 1.0, 1.0, 1.0, 0.0, 0.5, 0.0, 0.5, 0.0, 1.0, 0.0, 0.5, 1.0, 1.0, 1.0, 1.0, 1.0, 0.5, 1.0, 0.5, 0.0, 1.0, 0.0, 1.0, 0.0, 0.5, 0.0, 1.0, 0.0, 0.5, 0.0, 0.5, 0.0, 1.0, 0.0, 1.0, 1.0, 0.5, 1.0, 0.5, 1.0, 1.0, 1.0, 1.0, 1.0, 1.0, 0.0, 1.0, 0.0, 1.0, 1.0, 1.0, 0.0, 1.0, 1.0, 1.0, 1.0, 1.0, 0.0, 0.5, 1.0, 1.0, 1.0, 1.0, 1.0, 0.5, 1.0, 0.5, 1.0, 0.5, 1.0, 1.0, 1.0, 1.0, 1.0, 1.0, 0.0, 1.0, 0.0, 0.5, 0.0, 0.5, 0.0, 1.0, 0.0, 1.0, 1.0, 1.0, 1.0, 1.0, 0.0, 0.5, 1.0, 0.5, 1.0, 1.0, 1.0, 1.0, 1.0, 1.0, 0.0, 1.0, 0.0, 0.5, 0.0, 0.5, 0.0, 1.0, 0.0, 1.0, 1.0, 1.0, 1.0, 1.0, 0.0, 1.0, 0.0, 1.0, 1.0, 1.0, 1.0, 1.0, 0.0, 1.0, 0.0, 1.0, 0.0, 0.5, 0.0, 0.5, 0.0, 0.5, 1.0, 0.5, 1.0, 1.0, 1.0, 1.0, 1.0, 0.5, 0.0, 0.5, 0.0, 1.0, 0.0, 1.0, 0.0, 1.0, 0.0, 1.0, 0.0, 0.5, 0.0, 0.5, 0.0, 1.0, 1.0, 1.0, 1.0, 0.5, 1.0, 0.5, 1.0, 1.0, 1.0, 1.0, 1.0, 1.0, 0.0, 1.0, 0.0, 1.0, 0.0, 1.0, 0.0, 1.0, 1.0, 1.0, 1.0, 0.5, 1.0, 0.5, 1.0, 1.0, 1.0, 1.0, 1.0])
me_simpleframea6.materials.append(mat_blackplastic)
me_simpleframea6.materials.append(mat_whitematte)
me_simpleframea6.use_remesh_fix_poles = True
me_simpleframea6.use_remesh_preserve_attributes = False
me_simpleframea6.update()
me_simpleframe1024x768 = bpy.data.meshes.new('simpleFrame1024x768')
me_simpleframe1024x768.from_pydata([(0.512, -0.004, -0.384), (0.512, -0.004, 0.384), (0.0, -0.004, -0.384), (0.0, -0.004, 0.384), (0.5882, -0.015, 0.4602), (0.0, -0.015, 0.4602), (0.5882, -0.015, -0.4602), (0.0, -0.015, -0.4602), (0.6182, -0.015, 0.4902), (0.0, -0.015, 0.4902), (0.6182, -0.015, -0.4902), (0.0, -0.015, -0.4902), (0.6032, -0.0244, 0.4752), (0.0, -0.0244, 0.4752), (0.0, -0.0244, -0.4752), (0.6032, -0.0244, -0.4752), (0.5882, -0.004, 0.4602), (0.0, -0.004, 0.4602), (0.0, -0.004, -0.4602), (0.5882, -0.004, -0.4602), (0.5882, -0.004, 0.4602), (0.0, -0.004, 0.4602), (0.5882, -0.004, -0.4602), (0.0, -0.004, -0.4602), (0.6182, 0.0, 0.4902), (0.0, 0.0, 0.4902), (0.6182, 0.0, -0.4902), (0.0, 0.0, -0.4902), (-0.512, -0.004, -0.384), (-0.512, -0.004, 0.384), (-0.5882, -0.015, 0.4602), (-0.5882, -0.015, -0.4602), (-0.6182, -0.015, 0.4902), (-0.6182, -0.015, -0.4902), (-0.6032, -0.0244, 0.4752), (-0.6032, -0.0244, -0.4752), (-0.5882, -0.004, 0.4602), (-0.5882, -0.004, -0.4602), (-0.5882, -0.004, 0.4602), (-0.5882, -0.004, -0.4602), (-0.6182, 0.0, 0.4902), (-0.6182, 0.0, -0.4902)], [], [(3, 1, 16, 17), (0, 2, 18, 19), (0, 19, 16, 1), (13, 12, 8, 9), (15, 14, 11, 10), (15, 10, 8, 12), (6, 15, 12, 4), (6, 7, 14, 15), (5, 4, 12, 13), (7, 6, 22, 23), (10, 11, 27, 26), (4, 5, 21, 20), (8, 10, 26, 24), (6, 4, 20, 22), (9, 8, 24, 25), (3, 17, 36, 29), (28, 37, 18, 2), (28, 29, 36, 37), (13, 9, 32, 34), (35, 33, 11, 14), (35, 34, 32, 33), (31, 30, 34, 35), (31, 35, 14, 7), (5, 13, 34, 30), (7, 23, 39, 31), (33, 41, 27, 11), (30, 38, 21, 5), (32, 40, 41, 33), (31, 39, 38, 30), (9, 25, 40, 32)])
me_simpleframe1024x768.polygons.foreach_set('material_index', [1, 1, 1, 0, 0, 0, 0, 0, 0, 0, 0, 0, 0, 0, 0, 1, 1, 1, 0, 0, 0, 0, 0, 0, 0, 0, 0, 0, 0, 0])
_uv = me_simpleframe1024x768.uv_layers.new(name='UVMap')
_uv.uv.foreach_set('vector', [0.5, 1.0, 1.0, 1.0, 1.0, 1.0, 0.5, 1.0, 1.0, 0.0, 0.5, 0.0, 0.5, 0.0, 1.0, 0.0, 1.0, 0.0, 1.0, 0.0, 1.0, 1.0, 1.0, 1.0, 0.5, 1.0, 1.0, 1.0, 1.0, 1.0, 0.5, 1.0, 1.0, 0.0, 0.5, 0.0, 0.5, 0.0, 1.0, 0.0, 1.0, 0.0, 1.0, 0.0, 1.0, 1.0, 1.0, 1.0, 1.0, 0.0, 1.0, 0.0, 1.0, 1.0, 1.0, 1.0, 1.0, 0.0, 0.5, 0.0, 0.5, 0.0, 1.0, 0.0, 0.5, 1.0, 1.0, 1.0, 1.0, 1.0, 0.5, 1.0, 0.5, 0.0, 1.0, 0.0, 1.0, 0.0, 0.5, 0.0, 1.0, 0.0, 0.5, 0.0, 0.5, 0.0, 1.0, 0.0, 1.0, 1.0, 0.5, 1.0, 0.5, 1.0, 1.0, 1.0, 1.0, 1.0, 1.0, 0.0, 1.0, 0.0, 1.0, 1.0, 1.0, 0.0, 1.0, 1.0, 1.0, 1.0, 1.0, 0.0, 0.5, 1.0, 1.0, 1.0, 1.0, 1.0, 0.5, 1.0, 0.5, 1.0, 0.5, 1.0, 1.0, 1.0, 1.0, 1.0, 1.0, 0.0, 1.0, 0.0, 0.5, 0.0, 0.5, 0.0, 1.0, 0.0, 1.0, 1.0, 1.0, 1.0, 1.0, 0.0, 0.5, 1.0, 0.5, 1.0, 1.0, 1.0, 1.0, 1.0, 1.0, 0.0, 1.0, 0.0, 0.5, 0.0, 0.5, 0.0, 1.0, 0.0, 1.0, 1.0, 1.0, 1.0, 1.0, 0.0, 1.0, 0.0, 1.0, 1.0, 1.0, 1.0, 1.0, 0.0, 1.0, 0.0, 1.0, 0.0, 0.5, 0.0, 0.5, 0.0, 0.5, 1.0, 0.5, 1.0, 1.0, 1.0, 1.0, 1.0, 0.5, 0.0, 0.5, 0.0, 1.0, 0.0, 1.0, 0.0, 1.0, 0.0, 1.0, 0.0, 0.5, 0.0, 0.5, 0.0, 1.0, 1.0, 1.0, 1.0, 0.5, 1.0, 0.5, 1.0, 1.0, 1.0, 1.0, 1.0, 1.0, 0.0, 1.0, 0.0, 1.0, 0.0, 1.0, 0.0, 1.0, 1.0, 1.0, 1.0, 0.5, 1.0, 0.5, 1.0, 1.0, 1.0, 1.0, 1.0])
me_simpleframe1024x768.materials.append(mat_blackplastic)
me_simpleframe1024x768.materials.append(mat_whitematte)
me_simpleframe1024x768.use_remesh_fix_poles = True
me_simpleframe1024x768.use_remesh_preserve_attributes = False
me_simpleframe1024x768.update()
me_simpleframe666x666 = bpy.data.meshes.new('simpleFrame666x666')
me_simpleframe666x666.from_pydata([(0.333, -0.004, -0.333), (0.333, -0.004, 0.333), (0.0, -0.004, -0.333), (0.0, -0.004, 0.333), (0.4092, -0.015, 0.4092), (0.0, -0.015, 0.4092), (0.4092, -0.015, -0.4092), (0.0, -0.015, -0.4092), (0.4392, -0.015, 0.4392), (0.0, -0.015, 0.4392), (0.4392, -0.015, -0.4392), (0.0, -0.015, -0.4392), (0.4242, -0.0244, 0.4242), (0.0, -0.0244, 0.4242), (0.0, -0.0244, -0.4242), (0.4242, -0.0244, -0.4242), (0.4092, -0.004, 0.4092), (0.0, -0.004, 0.4092), (0.0, -0.004, -0.4092), (0.4092, -0.004, -0.4092), (0.4092, -0.004, 0.4092), (0.0, -0.004, 0.4092), (0.4092, -0.004, -0.4092), (0.0, -0.004, -0.4092), (0.4392, 0.0, 0.4392), (0.0, 0.0, 0.4392), (0.4392, 0.0, -0.4392), (0.0, 0.0, -0.4392), (-0.333, -0.004, -0.333), (-0.333, -0.004, 0.333), (-0.4092, -0.015, 0.4092), (-0.4092, -0.015, -0.4092), (-0.4392, -0.015, 0.4392), (-0.4392, -0.015, -0.4392), (-0.4242, -0.0244, 0.4242), (-0.4242, -0.0244, -0.4242), (-0.4092, -0.004, 0.4092), (-0.4092, -0.004, -0.4092), (-0.4092, -0.004, 0.4092), (-0.4092, -0.004, -0.4092), (-0.4392, 0.0, 0.4392), (-0.4392, 0.0, -0.4392)], [], [(3, 1, 16, 17), (0, 2, 18, 19), (0, 19, 16, 1), (13, 12, 8, 9), (15, 14, 11, 10), (15, 10, 8, 12), (6, 15, 12, 4), (6, 7, 14, 15), (5, 4, 12, 13), (7, 6, 22, 23), (10, 11, 27, 26), (4, 5, 21, 20), (8, 10, 26, 24), (6, 4, 20, 22), (9, 8, 24, 25), (3, 17, 36, 29), (28, 37, 18, 2), (28, 29, 36, 37), (13, 9, 32, 34), (35, 33, 11, 14), (35, 34, 32, 33), (31, 30, 34, 35), (31, 35, 14, 7), (5, 13, 34, 30), (7, 23, 39, 31), (33, 41, 27, 11), (30, 38, 21, 5), (32, 40, 41, 33), (31, 39, 38, 30), (9, 25, 40, 32)])
me_simpleframe666x666.polygons.foreach_set('material_index', [1, 1, 1, 0, 0, 0, 0, 0, 0, 0, 0, 0, 0, 0, 0, 1, 1, 1, 0, 0, 0, 0, 0, 0, 0, 0, 0, 0, 0, 0])
_uv = me_simpleframe666x666.uv_layers.new(name='UVMap')
_uv.uv.foreach_set('vector', [0.5, 1.0, 1.0, 1.0, 1.0, 1.0, 0.5, 1.0, 1.0, 0.0, 0.5, 0.0, 0.5, 0.0, 1.0, 0.0, 1.0, 0.0, 1.0, 0.0, 1.0, 1.0, 1.0, 1.0, 0.5, 1.0, 1.0, 1.0, 1.0, 1.0, 0.5, 1.0, 1.0, 0.0, 0.5, 0.0, 0.5, 0.0, 1.0, 0.0, 1.0, 0.0, 1.0, 0.0, 1.0, 1.0, 1.0, 1.0, 1.0, 0.0, 1.0, 0.0, 1.0, 1.0, 1.0, 1.0, 1.0, 0.0, 0.5, 0.0, 0.5, 0.0, 1.0, 0.0, 0.5, 1.0, 1.0, 1.0, 1.0, 1.0, 0.5, 1.0, 0.5, 0.0, 1.0, 0.0, 1.0, 0.0, 0.5, 0.0, 1.0, 0.0, 0.5, 0.0, 0.5, 0.0, 1.0, 0.0, 1.0, 1.0, 0.5, 1.0, 0.5, 1.0, 1.0, 1.0, 1.0, 1.0, 1.0, 0.0, 1.0, 0.0, 1.0, 1.0, 1.0, 0.0, 1.0, 1.0, 1.0, 1.0, 1.0, 0.0, 0.5, 1.0, 1.0, 1.0, 1.0, 1.0, 0.5, 1.0, 0.5, 1.0, 0.5, 1.0, 1.0, 1.0, 1.0, 1.0, 1.0, 0.0, 1.0, 0.0, 0.5, 0.0, 0.5, 0.0, 1.0, 0.0, 1.0, 1.0, 1.0, 1.0, 1.0, 0.0, 0.5, 1.0, 0.5, 1.0, 1.0, 1.0, 1.0, 1.0, 1.0, 0.0, 1.0, 0.0, 0.5, 0.0, 0.5, 0.0, 1.0, 0.0, 1.0, 1.0, 1.0, 1.0, 1.0, 0.0, 1.0, 0.0, 1.0, 1.0, 1.0, 1.0, 1.0, 0.0, 1.0, 0.0, 1.0, 0.0, 0.5, 0.0, 0.5, 0.0, 0.5, 1.0, 0.5, 1.0, 1.0, 1.0, 1.0, 1.0, 0.5, 0.0, 0.5, 0.0, 1.0, 0.0, 1.0, 0.0, 1.0, 0.0, 1.0, 0.0, 0.5, 0.0, 0.5, 0.0, 1.0, 1.0, 1.0, 1.0, 0.5, 1.0, 0.5, 1.0, 1.0, 1.0, 1.0, 1.0, 1.0, 0.0, 1.0, 0.0, 1.0, 0.0, 1.0, 0.0, 1.0, 1.0, 1.0, 1.0, 0.5, 1.0, 0.5, 1.0, 1.0, 1.0, 1.0, 1.0])
me_simpleframe666x666.materials.append(mat_blackplastic)
me_simpleframe666x666.materials.append(mat_whitematte)
me_simpleframe666x666.use_remesh_fix_poles = True
me_simpleframe666x666.use_remesh_preserve_attributes = False
me_simpleframe666x666.update()
me_simpleframe1920x1080 = bpy.data.meshes.new('simpleFrame1920x1080')
me_simpleframe1920x1080.from_pydata([(0.96, -0.004, -0.54), (0.96, -0.004, 0.54), (0.0, -0.004, -0.54), (0.0, -0.004, 0.54), (1.036, -0.015, 0.6162), (0.0, -0.015, 0.6162), (1.036, -0.015, -0.6162), (0.0, -0.015, -0.6162), (1.066, -0.015, 0.6462), (0.0, -0.015, 0.6462), (1.066, -0.015, -0.6462), (0.0, -0.015, -0.6462), (1.051, -0.0244, 0.6312), (0.0, -0.0244, 0.6312), (0.0, -0.0244, -0.6312), (1.051, -0.0244, -0.6312), (1.036, -0.004, 0.6162), (0.0, -0.004, 0.6162), (0.0, -0.004, -0.6162), (1.036, -0.004, -0.6162), (1.036, -0.004, 0.6162), (0.0, -0.004, 0.6162), (1.036, -0.004, -0.6162), (0.0, -0.004, -0.6162), (1.066, 0.0, 0.6462), (0.0, 0.0, 0.6462), (1.066, 0.0, -0.6462), (0.0, 0.0, -0.6462), (-0.96, -0.004, -0.54), (-0.96, -0.004, 0.54), (-1.036, -0.015, 0.6162), (-1.036, -0.015, -0.6162), (-1.066, -0.015, 0.6462), (-1.066, -0.015, -0.6462), (-1.051, -0.0244, 0.6312), (-1.051, -0.0244, -0.6312), (-1.036, -0.004, 0.6162), (-1.036, -0.004, -0.6162), (-1.036, -0.004, 0.6162), (-1.036, -0.004, -0.6162), (-1.066, 0.0, 0.6462), (-1.066, 0.0, -0.6462)], [], [(3, 1, 16, 17), (0, 2, 18, 19), (0, 19, 16, 1), (13, 12, 8, 9), (15, 14, 11, 10), (15, 10, 8, 12), (6, 15, 12, 4), (6, 7, 14, 15), (5, 4, 12, 13), (7, 6, 22, 23), (10, 11, 27, 26), (4, 5, 21, 20), (8, 10, 26, 24), (6, 4, 20, 22), (9, 8, 24, 25), (3, 17, 36, 29), (28, 37, 18, 2), (28, 29, 36, 37), (13, 9, 32, 34), (35, 33, 11, 14), (35, 34, 32, 33), (31, 30, 34, 35), (31, 35, 14, 7), (5, 13, 34, 30), (7, 23, 39, 31), (33, 41, 27, 11), (30, 38, 21, 5), (32, 40, 41, 33), (31, 39, 38, 30), (9, 25, 40, 32)])
me_simpleframe1920x1080.polygons.foreach_set('material_index', [1, 1, 1, 0, 0, 0, 0, 0, 0, 0, 0, 0, 0, 0, 0, 1, 1, 1, 0, 0, 0, 0, 0, 0, 0, 0, 0, 0, 0, 0])
_uv = me_simpleframe1920x1080.uv_layers.new(name='UVMap')
_uv.uv.foreach_set('vector', [0.5, 1.0, 1.0, 1.0, 1.0, 1.0, 0.5, 1.0, 1.0, 0.0, 0.5, 0.0, 0.5, 0.0, 1.0, 0.0, 1.0, 0.0, 1.0, 0.0, 1.0, 1.0, 1.0, 1.0, 0.5, 1.0, 1.0, 1.0, 1.0, 1.0, 0.5, 1.0, 1.0, 0.0, 0.5, 0.0, 0.5, 0.0, 1.0, 0.0, 1.0, 0.0, 1.0, 0.0, 1.0, 1.0, 1.0, 1.0, 1.0, 0.0, 1.0, 0.0, 1.0, 1.0, 1.0, 1.0, 1.0, 0.0, 0.5, 0.0, 0.5, 0.0, 1.0, 0.0, 0.5, 1.0, 1.0, 1.0, 1.0, 1.0, 0.5, 1.0, 0.5, 0.0, 1.0, 0.0, 1.0, 0.0, 0.5, 0.0, 1.0, 0.0, 0.5, 0.0, 0.5, 0.0, 1.0, 0.0, 1.0, 1.0, 0.5, 1.0, 0.5, 1.0, 1.0, 1.0, 1.0, 1.0, 1.0, 0.0, 1.0, 0.0, 1.0, 1.0, 1.0, 0.0, 1.0, 1.0, 1.0, 1.0, 1.0, 0.0, 0.5, 1.0, 1.0, 1.0, 1.0, 1.0, 0.5, 1.0, 0.5, 1.0, 0.5, 1.0, 1.0, 1.0, 1.0, 1.0, 1.0, 0.0, 1.0, 0.0, 0.5, 0.0, 0.5, 0.0, 1.0, 0.0, 1.0, 1.0, 1.0, 1.0, 1.0, 0.0, 0.5, 1.0, 0.5, 1.0, 1.0, 1.0, 1.0, 1.0, 1.0, 0.0, 1.0, 0.0, 0.5, 0.0, 0.5, 0.0, 1.0, 0.0, 1.0, 1.0, 1.0, 1.0, 1.0, 0.0, 1.0, 0.0, 1.0, 1.0, 1.0, 1.0, 1.0, 0.0, 1.0, 0.0, 1.0, 0.0, 0.5, 0.0, 0.5, 0.0, 0.5, 1.0, 0.5, 1.0, 1.0, 1.0, 1.0, 1.0, 0.5, 0.0, 0.5, 0.0, 1.0, 0.0, 1.0, 0.0, 1.0, 0.0, 1.0, 0.0, 0.5, 0.0, 0.5, 0.0, 1.0, 1.0, 1.0, 1.0, 0.5, 1.0, 0.5, 1.0, 1.0, 1.0, 1.0, 1.0, 1.0, 0.0, 1.0, 0.0, 1.0, 0.0, 1.0, 0.0, 1.0, 1.0, 1.0, 1.0, 0.5, 1.0, 0.5, 1.0, 1.0, 1.0, 1.0, 1.0])
me_simpleframe1920x1080.materials.append(mat_blackplastic)
me_simpleframe1920x1080.materials.append(mat_whitematte)
me_simpleframe1920x1080.use_remesh_fix_poles = True
me_simpleframe1920x1080.use_remesh_preserve_attributes = False
me_simpleframe1920x1080.update()

# ---- objects
ob_simpleframea0 = bpy.data.objects.new('simpleFrameA0', me_simpleframea0)
ob_simpleframea1 = bpy.data.objects.new('simpleFrameA1', me_simpleframea1)
ob_simpleframea2 = bpy.data.objects.new('simpleFrameA2', me_simpleframea2)
ob_simpleframea3 = bpy.data.objects.new('simpleFrameA3', me_simpleframea3)
ob_simpleframea4 = bpy.data.objects.new('simpleFrameA4', me_simpleframea4)
ob_simpleframea5 = bpy.data.objects.new('simpleFrameA5', me_simpleframea5)
ob_simpleframea6 = bpy.data.objects.new('simpleFrameA6', me_simpleframea6)
ob_simpleframe1024x768 = bpy.data.objects.new('simpleFrame1024x768', me_simpleframe1024x768)
ob_simpleframe666x666 = bpy.data.objects.new('simpleFrame666x666', me_simpleframe666x666)
ob_simpleframe1920x1080 = bpy.data.objects.new('simpleFrame1920x1080', me_simpleframe1920x1080)

# ---- transforms, parenting, visibility, modifiers, constraints
ob_simpleframea0.location = (0.0, 0.0, 0.0)
_vg = ob_simpleframea0.vertex_groups.new(name='frame')
_vg = ob_simpleframea0.vertex_groups.new(name='mat')
_vg = ob_simpleframea0.vertex_groups.new(name='picture')
ob_simpleframea1.location = (0.0, 0.0, 0.0)
_vg = ob_simpleframea1.vertex_groups.new(name='frame')
_vg = ob_simpleframea1.vertex_groups.new(name='mat')
_vg = ob_simpleframea1.vertex_groups.new(name='picture')
ob_simpleframea2.location = (0.0, 0.0, 0.0)
_vg = ob_simpleframea2.vertex_groups.new(name='frame')
_vg = ob_simpleframea2.vertex_groups.new(name='mat')
_vg = ob_simpleframea2.vertex_groups.new(name='picture')
ob_simpleframea3.location = (0.0, 0.0, 0.0)
_vg = ob_simpleframea3.vertex_groups.new(name='frame')
_vg = ob_simpleframea3.vertex_groups.new(name='mat')
_vg = ob_simpleframea3.vertex_groups.new(name='picture')
ob_simpleframea4.location = (0.0, 0.0, 0.0)
_vg = ob_simpleframea4.vertex_groups.new(name='frame')
_vg = ob_simpleframea4.vertex_groups.new(name='mat')
_vg = ob_simpleframea4.vertex_groups.new(name='picture')
ob_simpleframea5.location = (0.0, 0.0, 0.0)
_vg = ob_simpleframea5.vertex_groups.new(name='frame')
_vg = ob_simpleframea5.vertex_groups.new(name='mat')
_vg = ob_simpleframea5.vertex_groups.new(name='picture')
ob_simpleframea6.location = (0.0, 0.0, 0.0)
_vg = ob_simpleframea6.vertex_groups.new(name='frame')
_vg = ob_simpleframea6.vertex_groups.new(name='mat')
_vg = ob_simpleframea6.vertex_groups.new(name='picture')
ob_simpleframe1024x768.location = (0.0, 0.0, 0.0)
_vg = ob_simpleframe1024x768.vertex_groups.new(name='frame')
_vg = ob_simpleframe1024x768.vertex_groups.new(name='mat')
_vg = ob_simpleframe1024x768.vertex_groups.new(name='picture')
ob_simpleframe666x666.location = (0.0, 0.0, 0.0)
_vg = ob_simpleframe666x666.vertex_groups.new(name='frame')
_vg = ob_simpleframe666x666.vertex_groups.new(name='mat')
_vg = ob_simpleframe666x666.vertex_groups.new(name='picture')
ob_simpleframe1920x1080.location = (0.0, 0.0, 0.0)
_vg = ob_simpleframe1920x1080.vertex_groups.new(name='frame')
_vg = ob_simpleframe1920x1080.vertex_groups.new(name='mat')
_vg = ob_simpleframe1920x1080.vertex_groups.new(name='picture')

# ---- collection membership
col_collection.objects.link(ob_simpleframea0)
col_collection.objects.link(ob_simpleframea1)
col_collection.objects.link(ob_simpleframea2)
col_collection.objects.link(ob_simpleframea3)
col_collection.objects.link(ob_simpleframea4)
col_collection.objects.link(ob_simpleframea5)
col_collection.objects.link(ob_simpleframea6)
col_collection.objects.link(ob_simpleframe1024x768)
col_collection.objects.link(ob_simpleframe666x666)
col_collection.objects.link(ob_simpleframe1920x1080)

# ---- scene / render settings (as saved in the file)
scene.frame_start = 1; scene.frame_end = 250; scene.frame_set(21)
scene.render.engine = 'BLENDER_EEVEE_NEXT'
scene.cycles.sampling_pattern = 'TABULATED_SOBOL'
scene.cycles.use_light_tree = False
scene.view_settings.view_transform = 'Filmic'
bpy.context.view_layer.update()

# ---- added for rendering (the .blend has no active camera and no usable light): camera, sun
cam_auto = bpy.data.cameras.new('AutoCamera')
cam_auto.lens = 50.0
cam_auto.sensor_width = 36.0
cam_auto.clip_end = 1000.0
ob_auto_camera = bpy.data.objects.new('AutoCamera', cam_auto)
scene.collection.objects.link(ob_auto_camera)
ob_auto_camera.location = (2.30714, -2.78076, 1.84571)
ob_auto_camera.rotation_euler = (1.09748, -7.21219e-08, 0.694738)
scene.camera = ob_auto_camera
light_auto_sun = bpy.data.lights.new('AutoSun', 'SUN')
light_auto_sun.energy = 3.0
light_auto_sun.angle = 0.0523599
ob_auto_sun = bpy.data.objects.new('AutoSun', light_auto_sun)
scene.collection.objects.link(ob_auto_sun)
ob_auto_sun.rotation_euler = (0.872665, 0.174533, 0.523599)
bpy.context.view_layer.update()
